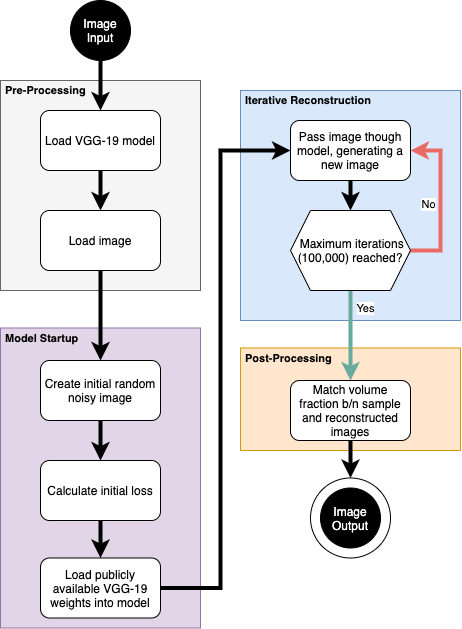

The diagram above was exported from draw.io. Its source (the exported page's mxGraphModel, read from the mxfile embedded in the PNG):
<mxGraphModel dx="666" dy="1097" grid="1" gridSize="10" guides="1" tooltips="1" connect="1" arrows="1" fold="1" page="1" pageScale="1" pageWidth="850" pageHeight="1100" math="0" shadow="0">
  <root>
    <mxCell id="0" />
    <mxCell id="1" parent="0" />
    <mxCell id="2" value="" style="rounded=0;whiteSpace=wrap;html=1;fillColor=#ffe6cc;strokeColor=#d79b00;" vertex="1" parent="1">
      <mxGeometry x="320" y="357.5" width="220" height="102.5" as="geometry" />
    </mxCell>
    <mxCell id="3" value="" style="rounded=0;whiteSpace=wrap;html=1;fillColor=#dae8fc;strokeColor=#6c8ebf;" vertex="1" parent="1">
      <mxGeometry x="320" y="100" width="220" height="230" as="geometry" />
    </mxCell>
    <mxCell id="4" value="" style="rounded=0;whiteSpace=wrap;html=1;fillColor=#e1d5e7;strokeColor=#9673a6;" vertex="1" parent="1">
      <mxGeometry x="80" y="337.5" width="200" height="300" as="geometry" />
    </mxCell>
    <mxCell id="5" value="" style="rounded=0;whiteSpace=wrap;html=1;fillColor=#f5f5f5;strokeColor=#666666;fontColor=#333333;" vertex="1" parent="1">
      <mxGeometry x="80" y="90" width="200" height="210" as="geometry" />
    </mxCell>
    <mxCell id="6" style="edgeStyle=orthogonalEdgeStyle;rounded=0;orthogonalLoop=1;jettySize=auto;html=1;exitX=0.5;exitY=1;exitDx=0;exitDy=0;entryX=0.5;entryY=0;entryDx=0;entryDy=0;strokeWidth=4;" edge="1" source="7" target="9" parent="1">
      <mxGeometry relative="1" as="geometry" />
    </mxCell>
    <mxCell id="7" value="&lt;font color=&quot;#ffffff&quot;&gt;Image&lt;br&gt;Input&lt;/font&gt;" style="ellipse;whiteSpace=wrap;html=1;aspect=fixed;fillColor=#000000;" vertex="1" parent="1">
      <mxGeometry x="150" y="10" width="60" height="60" as="geometry" />
    </mxCell>
    <mxCell id="8" style="edgeStyle=orthogonalEdgeStyle;rounded=0;orthogonalLoop=1;jettySize=auto;html=1;exitX=0.5;exitY=1;exitDx=0;exitDy=0;strokeWidth=4;" edge="1" source="9" target="11" parent="1">
      <mxGeometry relative="1" as="geometry" />
    </mxCell>
    <mxCell id="9" value="Load VGG-19 model" style="rounded=1;whiteSpace=wrap;html=1;" vertex="1" parent="1">
      <mxGeometry x="120" y="120" width="120" height="60" as="geometry" />
    </mxCell>
    <mxCell id="10" style="edgeStyle=orthogonalEdgeStyle;rounded=0;orthogonalLoop=1;jettySize=auto;html=1;exitX=0.5;exitY=1;exitDx=0;exitDy=0;entryX=0.5;entryY=0;entryDx=0;entryDy=0;strokeWidth=4;" edge="1" source="11" target="17" parent="1">
      <mxGeometry relative="1" as="geometry" />
    </mxCell>
    <mxCell id="11" value="Load image" style="rounded=1;whiteSpace=wrap;html=1;fillColor=#ffffff;" vertex="1" parent="1">
      <mxGeometry x="120" y="220" width="120" height="60" as="geometry" />
    </mxCell>
    <mxCell id="12" style="edgeStyle=orthogonalEdgeStyle;rounded=0;orthogonalLoop=1;jettySize=auto;html=1;exitX=0.5;exitY=1;exitDx=0;exitDy=0;entryX=0.5;entryY=0;entryDx=0;entryDy=0;strokeWidth=4;" edge="1" source="13" target="15" parent="1">
      <mxGeometry relative="1" as="geometry" />
    </mxCell>
    <mxCell id="13" value="Calculate initial loss" style="rounded=1;whiteSpace=wrap;html=1;fillColor=#ffffff;" vertex="1" parent="1">
      <mxGeometry x="120" y="470" width="120" height="60" as="geometry" />
    </mxCell>
    <mxCell id="14" style="edgeStyle=orthogonalEdgeStyle;rounded=0;orthogonalLoop=1;jettySize=auto;html=1;exitX=1;exitY=0.5;exitDx=0;exitDy=0;entryX=0;entryY=0.5;entryDx=0;entryDy=0;strokeColor=#000000;strokeWidth=4;" edge="1" source="15" target="19" parent="1">
      <mxGeometry relative="1" as="geometry">
        <Array as="points">
          <mxPoint x="300" y="598" />
          <mxPoint x="300" y="160" />
        </Array>
      </mxGeometry>
    </mxCell>
    <mxCell id="15" value="Load publicly available VGG-19 weights into model" style="rounded=1;whiteSpace=wrap;html=1;fillColor=#ffffff;" vertex="1" parent="1">
      <mxGeometry x="120" y="567.5" width="120" height="60" as="geometry" />
    </mxCell>
    <mxCell id="16" style="edgeStyle=orthogonalEdgeStyle;rounded=0;orthogonalLoop=1;jettySize=auto;html=1;exitX=0.5;exitY=1;exitDx=0;exitDy=0;entryX=0.5;entryY=0;entryDx=0;entryDy=0;strokeWidth=4;" edge="1" source="17" target="13" parent="1">
      <mxGeometry relative="1" as="geometry" />
    </mxCell>
    <mxCell id="17" value="Create initial random noisy image" style="rounded=1;whiteSpace=wrap;html=1;fillColor=#ffffff;" vertex="1" parent="1">
      <mxGeometry x="120" y="370" width="120" height="60" as="geometry" />
    </mxCell>
    <mxCell id="18" style="edgeStyle=orthogonalEdgeStyle;rounded=0;orthogonalLoop=1;jettySize=auto;html=1;exitX=0.5;exitY=1;exitDx=0;exitDy=0;entryX=0.5;entryY=0;entryDx=0;entryDy=0;strokeWidth=4;" edge="1" source="19" target="24" parent="1">
      <mxGeometry relative="1" as="geometry" />
    </mxCell>
    <mxCell id="19" value="Pass image though model, generating a new image" style="rounded=1;whiteSpace=wrap;html=1;fillColor=#ffffff;" vertex="1" parent="1">
      <mxGeometry x="370" y="130" width="120" height="60" as="geometry" />
    </mxCell>
    <mxCell id="20" style="edgeStyle=orthogonalEdgeStyle;rounded=0;orthogonalLoop=1;jettySize=auto;html=1;exitX=1;exitY=0.5;exitDx=0;exitDy=0;entryX=1;entryY=0.5;entryDx=0;entryDy=0;strokeWidth=4;strokeColor=#EA6B66;" edge="1" source="24" target="19" parent="1">
      <mxGeometry relative="1" as="geometry">
        <Array as="points">
          <mxPoint x="520" y="260" />
          <mxPoint x="520" y="160" />
        </Array>
      </mxGeometry>
    </mxCell>
    <mxCell id="21" value="No" style="edgeLabel;html=1;align=center;verticalAlign=middle;resizable=0;points=[];" vertex="1" connectable="0" parent="20">
      <mxGeometry x="-0.035" relative="1" as="geometry">
        <mxPoint x="-13" as="offset" />
      </mxGeometry>
    </mxCell>
    <mxCell id="22" style="edgeStyle=orthogonalEdgeStyle;rounded=0;orthogonalLoop=1;jettySize=auto;html=1;exitX=0.5;exitY=1;exitDx=0;exitDy=0;strokeWidth=4;strokeColor=#67AB9F;entryX=0.5;entryY=0;entryDx=0;entryDy=0;" edge="1" source="24" target="26" parent="1">
      <mxGeometry relative="1" as="geometry">
        <mxPoint x="429" y="391" as="targetPoint" />
      </mxGeometry>
    </mxCell>
    <mxCell id="23" value="Yes" style="edgeLabel;html=1;align=center;verticalAlign=middle;resizable=0;points=[];" vertex="1" connectable="0" parent="22">
      <mxGeometry x="-0.7125" y="-1" relative="1" as="geometry">
        <mxPoint x="15" y="4.05" as="offset" />
      </mxGeometry>
    </mxCell>
    <mxCell id="24" value="&amp;nbsp;Maximum iterations (100,000) reached?" style="shape=hexagon;perimeter=hexagonPerimeter2;whiteSpace=wrap;html=1;fixedSize=1;fillColor=#ffffff;" vertex="1" parent="1">
      <mxGeometry x="370" y="220" width="120" height="80" as="geometry" />
    </mxCell>
    <mxCell id="25" style="edgeStyle=orthogonalEdgeStyle;rounded=0;orthogonalLoop=1;jettySize=auto;html=1;exitX=0.5;exitY=1;exitDx=0;exitDy=0;strokeWidth=4;" edge="1" source="26" target="29" parent="1">
      <mxGeometry relative="1" as="geometry" />
    </mxCell>
    <mxCell id="26" value="Match volume&lt;br&gt;fraction b/n sample&lt;br&gt;and reconstructed images" style="rounded=1;whiteSpace=wrap;html=1;fillColor=#ffffff;" vertex="1" parent="1">
      <mxGeometry x="370" y="390" width="120" height="60" as="geometry" />
    </mxCell>
    <mxCell id="27" value="" style="group" vertex="1" connectable="0" parent="1">
      <mxGeometry x="390" y="487.5" width="80" height="80" as="geometry" />
    </mxCell>
    <mxCell id="28" value="&lt;font color=&quot;#ffffff&quot;&gt;Image&lt;br&gt;Output&lt;br&gt;&lt;/font&gt;" style="ellipse;whiteSpace=wrap;html=1;aspect=fixed;fillColor=#000000;" vertex="1" parent="27">
      <mxGeometry x="10" y="10" width="60" height="60" as="geometry" />
    </mxCell>
    <mxCell id="29" value="" style="ellipse;whiteSpace=wrap;html=1;aspect=fixed;fillColor=none;" vertex="1" parent="27">
      <mxGeometry width="80" height="80" as="geometry" />
    </mxCell>
    <mxCell id="30" value="&lt;h1 style=&quot;font-size: 11px;&quot;&gt;Pre-Processing&lt;/h1&gt;" style="text;html=1;strokeColor=none;fillColor=none;spacing=5;spacingTop=-20;whiteSpace=wrap;overflow=hidden;rounded=0;fontSize=11;verticalAlign=middle;" vertex="1" parent="1">
      <mxGeometry x="80" y="90" width="190" height="40" as="geometry" />
    </mxCell>
    <mxCell id="31" value="&lt;h1 style=&quot;font-size: 11px&quot;&gt;Model Startup&lt;/h1&gt;" style="text;html=1;strokeColor=none;fillColor=none;spacing=5;spacingTop=-20;whiteSpace=wrap;overflow=hidden;rounded=0;fontSize=11;verticalAlign=middle;" vertex="1" parent="1">
      <mxGeometry x="80" y="337.5" width="190" height="40" as="geometry" />
    </mxCell>
    <mxCell id="32" value="&lt;h1 style=&quot;font-size: 11px&quot;&gt;Iterative Reconstruction&lt;/h1&gt;" style="text;html=1;strokeColor=none;fillColor=none;spacing=5;spacingTop=-20;whiteSpace=wrap;overflow=hidden;rounded=0;fontSize=11;verticalAlign=middle;" vertex="1" parent="1">
      <mxGeometry x="320" y="100" width="190" height="40" as="geometry" />
    </mxCell>
    <mxCell id="33" value="&lt;h1 style=&quot;font-size: 11px&quot;&gt;Post-Processing&lt;/h1&gt;" style="text;html=1;strokeColor=none;fillColor=none;spacing=5;spacingTop=-20;whiteSpace=wrap;overflow=hidden;rounded=0;fontSize=11;verticalAlign=middle;" vertex="1" parent="1">
      <mxGeometry x="320" y="357.5" width="190" height="40" as="geometry" />
    </mxCell>
  </root>
</mxGraphModel>